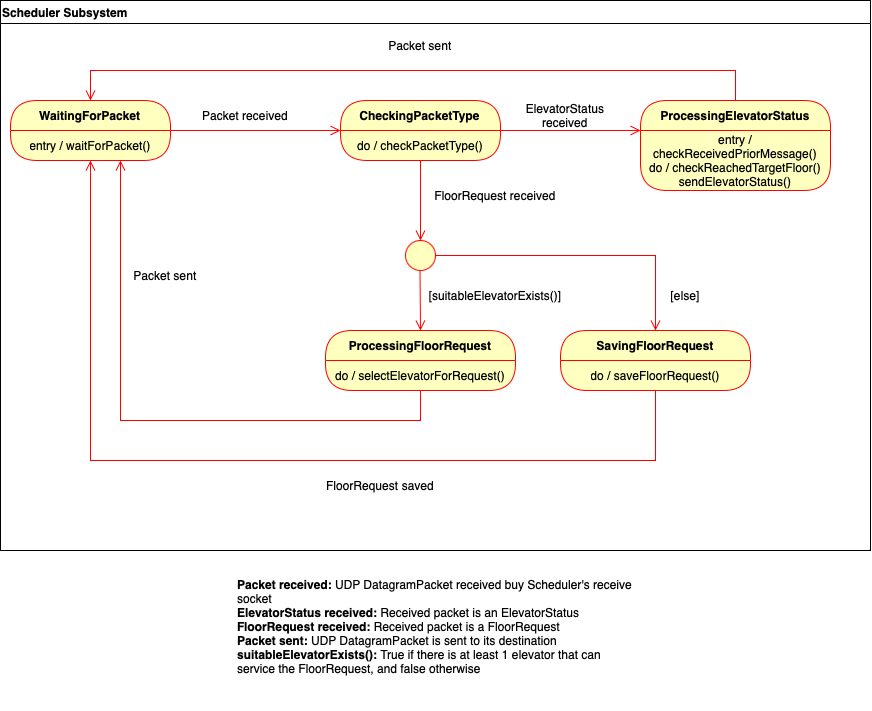

The diagram above was exported from draw.io. Its source (the exported page's mxGraphModel, read from the mxfile embedded in the PNG):
<mxGraphModel dx="1197" dy="830" grid="1" gridSize="10" guides="1" tooltips="1" connect="1" arrows="1" fold="1" page="1" pageScale="1" pageWidth="850" pageHeight="1100" math="0" shadow="0">
  <root>
    <mxCell id="0" />
    <mxCell id="1" parent="0" />
    <mxCell id="owUhr5T98oKp7JFcUb_6-3" value="WaitingForPacket" style="swimlane;fontStyle=1;align=center;verticalAlign=middle;childLayout=stackLayout;horizontal=1;startSize=30;horizontalStack=0;resizeParent=0;resizeLast=1;container=0;fontColor=#000000;collapsible=0;rounded=1;arcSize=30;strokeColor=#ff0000;fillColor=#ffffc0;swimlaneFillColor=#ffffc0;dropTarget=0;" vertex="1" parent="1">
      <mxGeometry x="30" y="120" width="160" height="60" as="geometry" />
    </mxCell>
    <mxCell id="owUhr5T98oKp7JFcUb_6-4" value="entry / waitForPacket()" style="text;html=1;strokeColor=none;fillColor=none;align=center;verticalAlign=middle;spacingLeft=4;spacingRight=4;whiteSpace=wrap;overflow=hidden;rotatable=0;fontColor=#000000;" vertex="1" parent="owUhr5T98oKp7JFcUb_6-3">
      <mxGeometry y="30" width="160" height="30" as="geometry" />
    </mxCell>
    <mxCell id="Jzm4yMsTE2ODRueejeCn-1" value="entry / waitForPacket()" style="text;html=1;strokeColor=none;fillColor=none;align=center;verticalAlign=middle;spacingLeft=4;spacingRight=4;whiteSpace=wrap;overflow=hidden;rotatable=0;fontColor=#000000;" vertex="1" parent="owUhr5T98oKp7JFcUb_6-3">
      <mxGeometry y="60" width="160" as="geometry" />
    </mxCell>
    <mxCell id="owUhr5T98oKp7JFcUb_6-5" value="" style="html=1;verticalAlign=bottom;endArrow=open;endSize=8;strokeColor=#ff0000;rounded=0;exitX=1;exitY=0;exitDx=0;exitDy=0;" edge="1" source="owUhr5T98oKp7JFcUb_6-4" parent="1">
      <mxGeometry relative="1" as="geometry">
        <mxPoint x="360" y="150" as="targetPoint" />
      </mxGeometry>
    </mxCell>
    <mxCell id="Jzm4yMsTE2ODRueejeCn-2" value="CheckingPacketType" style="swimlane;fontStyle=1;align=center;verticalAlign=middle;childLayout=stackLayout;horizontal=1;startSize=30;horizontalStack=0;resizeParent=0;resizeLast=1;container=0;fontColor=#000000;collapsible=0;rounded=1;arcSize=30;strokeColor=#FF0000;fillColor=#ffffc0;swimlaneFillColor=#FFFFC0;dropTarget=0;" vertex="1" parent="1">
      <mxGeometry x="360" y="120" width="160" height="60" as="geometry" />
    </mxCell>
    <mxCell id="Jzm4yMsTE2ODRueejeCn-3" value="do / checkPacketType()" style="text;html=1;strokeColor=none;fillColor=none;align=center;verticalAlign=middle;spacingLeft=4;spacingRight=4;whiteSpace=wrap;overflow=hidden;rotatable=0;fontColor=#000000;" vertex="1" parent="Jzm4yMsTE2ODRueejeCn-2">
      <mxGeometry y="30" width="160" height="30" as="geometry" />
    </mxCell>
    <mxCell id="Jzm4yMsTE2ODRueejeCn-4" value="entry / waitForPacket()" style="text;html=1;strokeColor=none;fillColor=none;align=center;verticalAlign=middle;spacingLeft=4;spacingRight=4;whiteSpace=wrap;overflow=hidden;rotatable=0;fontColor=#000000;" vertex="1" parent="Jzm4yMsTE2ODRueejeCn-2">
      <mxGeometry y="60" width="160" as="geometry" />
    </mxCell>
    <mxCell id="Jzm4yMsTE2ODRueejeCn-5" value="Packet received" style="text;html=1;align=center;verticalAlign=middle;whiteSpace=wrap;rounded=0;" vertex="1" parent="1">
      <mxGeometry x="220" y="120" width="90" height="30" as="geometry" />
    </mxCell>
    <mxCell id="8E3VfnaY0PU2-A8B6FXp-1" value="ProcessingElevatorStatus" style="swimlane;fontStyle=1;align=center;verticalAlign=middle;childLayout=stackLayout;horizontal=1;startSize=30;horizontalStack=0;resizeParent=0;resizeLast=1;container=0;fontColor=#000000;collapsible=0;rounded=1;arcSize=30;strokeColor=#ff0000;fillColor=#ffffc0;swimlaneFillColor=#ffffc0;dropTarget=0;" vertex="1" parent="1">
      <mxGeometry x="660" y="120" width="190" height="90" as="geometry" />
    </mxCell>
    <mxCell id="8E3VfnaY0PU2-A8B6FXp-2" value="entry / checkReceivedPriorMessage()&lt;div&gt;do / checkReachedTargetFloor()&lt;/div&gt;&lt;div&gt;sendElevatorStatus()&lt;/div&gt;" style="text;html=1;strokeColor=none;fillColor=none;align=center;verticalAlign=middle;spacingLeft=4;spacingRight=4;whiteSpace=wrap;overflow=hidden;rotatable=0;fontColor=#000000;" vertex="1" parent="8E3VfnaY0PU2-A8B6FXp-1">
      <mxGeometry y="30" width="190" height="60" as="geometry" />
    </mxCell>
    <mxCell id="8E3VfnaY0PU2-A8B6FXp-4" value="" style="html=1;verticalAlign=bottom;endArrow=open;endSize=8;strokeColor=#ff0000;rounded=0;exitX=1;exitY=0;exitDx=0;exitDy=0;" edge="1" parent="1" source="Jzm4yMsTE2ODRueejeCn-3">
      <mxGeometry relative="1" as="geometry">
        <mxPoint x="660" y="150" as="targetPoint" />
        <mxPoint x="520" y="149.31" as="sourcePoint" />
      </mxGeometry>
    </mxCell>
    <mxCell id="8E3VfnaY0PU2-A8B6FXp-5" value="ElevatorStatus&lt;div&gt;received&lt;/div&gt;" style="text;html=1;align=center;verticalAlign=middle;whiteSpace=wrap;rounded=0;" vertex="1" parent="1">
      <mxGeometry x="540" y="120" width="90" height="30" as="geometry" />
    </mxCell>
    <mxCell id="KB17hYibTTCt38nwOt5w-4" value="" style="html=1;verticalAlign=bottom;endArrow=open;endSize=8;strokeColor=#ff0000;rounded=0;exitX=0.5;exitY=1;exitDx=0;exitDy=0;entryX=0.5;entryY=0;entryDx=0;entryDy=0;" edge="1" parent="1" source="Jzm4yMsTE2ODRueejeCn-3">
      <mxGeometry relative="1" as="geometry">
        <mxPoint x="440" y="260" as="targetPoint" />
        <mxPoint x="200" y="160" as="sourcePoint" />
      </mxGeometry>
    </mxCell>
    <mxCell id="KB17hYibTTCt38nwOt5w-5" value="FloorRequest received" style="text;html=1;align=center;verticalAlign=middle;whiteSpace=wrap;rounded=0;" vertex="1" parent="1">
      <mxGeometry x="450" y="200" width="130" height="30" as="geometry" />
    </mxCell>
    <mxCell id="pf3NsixJs_FguE2vTfoS-1" value="" style="ellipse;whiteSpace=wrap;html=1;aspect=fixed;strokeColor=#FF0000;fillColor=#FFFFC0;" vertex="1" parent="1">
      <mxGeometry x="425" y="260" width="30" height="30" as="geometry" />
    </mxCell>
    <mxCell id="CYXvzwpKs5zOcUe2dlc9-1" value="ProcessingFloorRequest" style="swimlane;fontStyle=1;align=center;verticalAlign=middle;childLayout=stackLayout;horizontal=1;startSize=30;horizontalStack=0;resizeParent=0;resizeLast=1;container=0;fontColor=#000000;collapsible=0;rounded=1;arcSize=30;strokeColor=#FF0000;fillColor=#ffffc0;swimlaneFillColor=#FFFFC0;dropTarget=0;" vertex="1" parent="1">
      <mxGeometry x="345" y="350" width="190" height="60" as="geometry" />
    </mxCell>
    <mxCell id="CYXvzwpKs5zOcUe2dlc9-2" value="do / selectElevatorForRequest()" style="text;html=1;strokeColor=none;fillColor=none;align=center;verticalAlign=middle;spacingLeft=4;spacingRight=4;whiteSpace=wrap;overflow=hidden;rotatable=0;fontColor=#000000;" vertex="1" parent="CYXvzwpKs5zOcUe2dlc9-1">
      <mxGeometry y="30" width="190" height="30" as="geometry" />
    </mxCell>
    <mxCell id="CYXvzwpKs5zOcUe2dlc9-3" value="entry / waitForPacket()" style="text;html=1;strokeColor=none;fillColor=none;align=center;verticalAlign=middle;spacingLeft=4;spacingRight=4;whiteSpace=wrap;overflow=hidden;rotatable=0;fontColor=#000000;" vertex="1" parent="CYXvzwpKs5zOcUe2dlc9-1">
      <mxGeometry y="60" width="190" as="geometry" />
    </mxCell>
    <mxCell id="CYXvzwpKs5zOcUe2dlc9-4" value="" style="html=1;verticalAlign=bottom;endArrow=open;endSize=8;strokeColor=#ff0000;rounded=0;exitX=0.5;exitY=1;exitDx=0;exitDy=0;" edge="1" parent="1">
      <mxGeometry relative="1" as="geometry">
        <mxPoint x="440" y="350" as="targetPoint" />
        <mxPoint x="439.5" y="290" as="sourcePoint" />
      </mxGeometry>
    </mxCell>
    <mxCell id="4_g4M_AYBA3zM2ADuIaE-1" value="SavingFloorRequest" style="swimlane;fontStyle=1;align=center;verticalAlign=middle;childLayout=stackLayout;horizontal=1;startSize=30;horizontalStack=0;resizeParent=0;resizeLast=1;container=0;fontColor=#000000;collapsible=0;rounded=1;arcSize=30;strokeColor=#FF0000;fillColor=#ffffc0;swimlaneFillColor=#FFFFC0;dropTarget=0;" vertex="1" parent="1">
      <mxGeometry x="580" y="350" width="190" height="60" as="geometry" />
    </mxCell>
    <mxCell id="4_g4M_AYBA3zM2ADuIaE-2" value="do / saveFloorRequest()" style="text;html=1;strokeColor=none;fillColor=none;align=center;verticalAlign=middle;spacingLeft=4;spacingRight=4;whiteSpace=wrap;overflow=hidden;rotatable=0;fontColor=#000000;" vertex="1" parent="4_g4M_AYBA3zM2ADuIaE-1">
      <mxGeometry y="30" width="190" height="30" as="geometry" />
    </mxCell>
    <mxCell id="4_g4M_AYBA3zM2ADuIaE-3" value="entry / waitForPacket()" style="text;html=1;strokeColor=none;fillColor=none;align=center;verticalAlign=middle;spacingLeft=4;spacingRight=4;whiteSpace=wrap;overflow=hidden;rotatable=0;fontColor=#000000;" vertex="1" parent="4_g4M_AYBA3zM2ADuIaE-1">
      <mxGeometry y="60" width="190" as="geometry" />
    </mxCell>
    <mxCell id="4_g4M_AYBA3zM2ADuIaE-4" value="[suitableElevatorExists()]" style="text;html=1;align=center;verticalAlign=middle;whiteSpace=wrap;rounded=0;" vertex="1" parent="1">
      <mxGeometry x="450" y="300" width="130" height="30" as="geometry" />
    </mxCell>
    <mxCell id="w1HH8myYQ7pq0FOeqiv9-1" value="[else]" style="text;html=1;align=center;verticalAlign=middle;whiteSpace=wrap;rounded=0;" vertex="1" parent="1">
      <mxGeometry x="680" y="300" width="50" height="30" as="geometry" />
    </mxCell>
    <mxCell id="w1HH8myYQ7pq0FOeqiv9-2" value="" style="html=1;verticalAlign=bottom;endArrow=open;endSize=8;strokeColor=#ff0000;rounded=0;exitX=1;exitY=0.5;exitDx=0;exitDy=0;entryX=0.5;entryY=0;entryDx=0;entryDy=0;edgeStyle=orthogonalEdgeStyle;" edge="1" parent="1" source="pf3NsixJs_FguE2vTfoS-1" target="4_g4M_AYBA3zM2ADuIaE-1">
      <mxGeometry relative="1" as="geometry">
        <mxPoint x="450" y="360" as="targetPoint" />
        <mxPoint x="449.5" y="300" as="sourcePoint" />
      </mxGeometry>
    </mxCell>
    <mxCell id="w1HH8myYQ7pq0FOeqiv9-4" value="Packet sent" style="text;html=1;align=center;verticalAlign=middle;whiteSpace=wrap;rounded=0;" vertex="1" parent="1">
      <mxGeometry x="140" y="280" width="90" height="30" as="geometry" />
    </mxCell>
    <mxCell id="w1HH8myYQ7pq0FOeqiv9-6" value="FloorRequest saved" style="text;html=1;align=center;verticalAlign=middle;whiteSpace=wrap;rounded=0;" vertex="1" parent="1">
      <mxGeometry x="345" y="490" width="110" height="30" as="geometry" />
    </mxCell>
    <mxCell id="w1HH8myYQ7pq0FOeqiv9-7" value="" style="html=1;verticalAlign=bottom;endArrow=open;endSize=8;strokeColor=#ff0000;rounded=0;exitX=0.5;exitY=1;exitDx=0;exitDy=0;entryX=0.5;entryY=1;entryDx=0;entryDy=0;edgeStyle=orthogonalEdgeStyle;" edge="1" parent="1" source="4_g4M_AYBA3zM2ADuIaE-2" target="owUhr5T98oKp7JFcUb_6-4">
      <mxGeometry relative="1" as="geometry">
        <mxPoint x="534" y="440" as="targetPoint" />
        <mxPoint x="250" y="210" as="sourcePoint" />
        <Array as="points">
          <mxPoint x="675" y="480" />
          <mxPoint x="110" y="480" />
        </Array>
      </mxGeometry>
    </mxCell>
    <mxCell id="w1HH8myYQ7pq0FOeqiv9-8" value="" style="html=1;verticalAlign=bottom;endArrow=open;endSize=8;strokeColor=#ff0000;rounded=0;exitX=0.5;exitY=1;exitDx=0;exitDy=0;edgeStyle=orthogonalEdgeStyle;" edge="1" parent="1" source="CYXvzwpKs5zOcUe2dlc9-2">
      <mxGeometry relative="1" as="geometry">
        <mxPoint x="140" y="180" as="targetPoint" />
        <mxPoint x="705" y="410" as="sourcePoint" />
        <Array as="points">
          <mxPoint x="440" y="440" />
          <mxPoint x="140" y="440" />
        </Array>
      </mxGeometry>
    </mxCell>
    <mxCell id="w1HH8myYQ7pq0FOeqiv9-9" value="" style="html=1;verticalAlign=bottom;endArrow=open;endSize=8;strokeColor=#ff0000;rounded=0;exitX=0.5;exitY=0;exitDx=0;exitDy=0;entryX=0.5;entryY=0;entryDx=0;entryDy=0;edgeStyle=orthogonalEdgeStyle;" edge="1" parent="1" source="8E3VfnaY0PU2-A8B6FXp-1" target="owUhr5T98oKp7JFcUb_6-3">
      <mxGeometry relative="1" as="geometry">
        <mxPoint x="370" y="160" as="targetPoint" />
        <mxPoint x="200" y="160" as="sourcePoint" />
        <Array as="points">
          <mxPoint x="755" y="90" />
          <mxPoint x="110" y="90" />
        </Array>
      </mxGeometry>
    </mxCell>
    <mxCell id="w1HH8myYQ7pq0FOeqiv9-10" value="Packet sent" style="text;html=1;align=center;verticalAlign=middle;whiteSpace=wrap;rounded=0;" vertex="1" parent="1">
      <mxGeometry x="395" y="50" width="90" height="30" as="geometry" />
    </mxCell>
    <mxCell id="w1HH8myYQ7pq0FOeqiv9-11" value="Scheduler Subsystem" style="swimlane;whiteSpace=wrap;html=1;align=left;" vertex="1" parent="1">
      <mxGeometry x="20" y="20" width="870" height="550" as="geometry" />
    </mxCell>
    <mxCell id="w1HH8myYQ7pq0FOeqiv9-12" value="&lt;div&gt;&lt;b&gt;Packet received: &lt;/b&gt;UDP DatagramPacket received buy Scheduler's receive socket&lt;/div&gt;&lt;div&gt;&lt;b&gt;ElevatorStatus received: &lt;/b&gt;Received packet is an ElevatorStatus&lt;/div&gt;&lt;div&gt;&lt;b&gt;FloorRequest received: &lt;/b&gt;Received packet is a FloorRequest&lt;/div&gt;&lt;b&gt;Packet sent: &lt;/b&gt;UDP DatagramPacket is sent to its destination&lt;div&gt;&lt;b&gt;suitableElevatorExists(): &lt;/b&gt;True if there is at least 1 elevator that can service the FloorRequest, and false otherwise&lt;br&gt;&lt;div&gt;&lt;br&gt;&lt;div&gt;&lt;br&gt;&lt;/div&gt;&lt;/div&gt;&lt;/div&gt;" style="text;html=1;align=left;verticalAlign=middle;whiteSpace=wrap;rounded=0;" vertex="1" parent="1">
      <mxGeometry x="255" y="590" width="400" height="140" as="geometry" />
    </mxCell>
  </root>
</mxGraphModel>